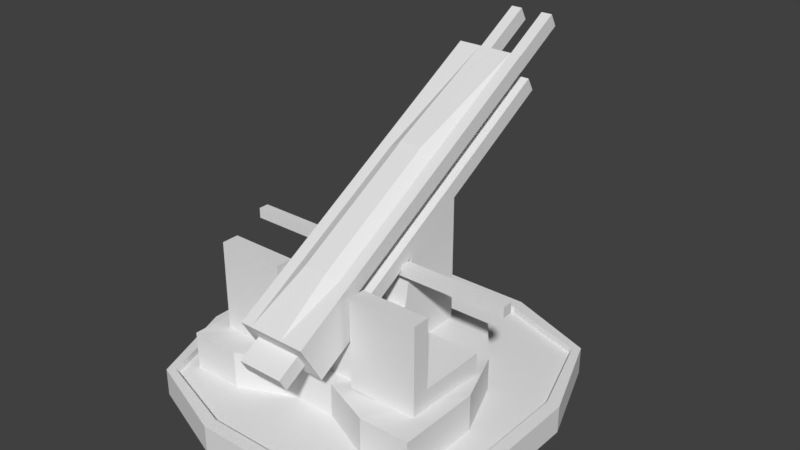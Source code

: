 # Source: Anti_Air_Gun_Real.blend  (saved by Blender 2.78.0; exported with 4.5.12 LTS)
import bpy
from mathutils import Matrix  # noqa: F401  (used for matrix-valued properties, if any)

bpy.ops.wm.read_factory_settings(use_empty=True)
scene = bpy.context.scene
scene.name = 'Scene'

# ---- collections
col_collection_1 = bpy.data.collections.new('Collection 1'); scene.collection.children.link(col_collection_1)

# ---- materials (node trees are filled in below, after node groups)
mat_material = bpy.data.materials.new('Material')
mat_material.alpha_threshold = 0.0
mat_material.use_transparent_shadow = False
mat_material.roughness = 0.5
mat_material.line_color = (0.0, 0.0, 0.0, 1.0)

# ---- material node trees

# ---- world
world_world = bpy.data.worlds.new('World'); scene.world = world_world
world_world.color = (0.05088, 0.05088, 0.05088)
world_world.use_sun_shadow = False
world_world.sun_shadow_jitter_overblur = 0.0
world_world.cycles.sampling_method = 'MANUAL'

# ---- meshes
me_cube = bpy.data.meshes.new('Cube')
me_cube.from_pydata([(0.9821, 1.2, 0.07691), (1.832, -1.567, 0.02151), (-1.832, -1.567, 0.02151), (-0.9821, 1.2, 0.07691), (0.9821, 1.2, 0.5769), (1.832, -1.567, 0.6323), (-1.832, -1.567, 0.6323), (-0.9821, 1.2, 0.5769), (1.5, 0.5068, 0.07691), (1.832, -0.3455, 0.02151), (-1.832, -0.3455, 0.02151), (-1.5, 0.5068, 0.07691), (1.5, 0.5068, 0.5769), (1.832, -0.3455, 0.6323), (-1.832, -0.3455, 0.6323), (-1.5, 0.5068, 0.5769), (0.9, 1.2, 0.07691), (0.3, 1.2, 0.07691), (-0.3, 1.2, 0.07691), (-0.9, 1.2, 0.07691), (1.099, -1.567, 0.02151), (0.3, -1.217, 0.07691), (-0.3, -1.217, 0.07691), (-1.099, -1.567, 0.02151), (0.9, 1.2, 0.5769), (0.3, 1.2, 0.5769), (-0.3, 1.2, 0.5769), (-0.9, 1.2, 0.5769), (1.099, -1.567, 0.6323), (0.3, -1.217, 0.5769), (-0.3, -1.217, 0.5769), (-1.099, -1.567, 0.6323), (-0.9, 0.5068, 0.5769), (-0.3, 0.5068, 0.5769), (0.3, 0.5068, 0.5769), (0.9, 0.5068, 0.5769), (-0.9, -0.4932, 0.5769), (-0.3, -0.4932, 0.5769), (0.3, -0.4932, 0.5769), (0.9, -0.4932, 0.5769), (0.5, 0.6728, 2.989), (0.5, 1.007, 0.543), (0.5, -1.059, 1.989), (0.5, -0.9932, 0.543), (-0.5, 0.6728, 2.989), (-0.5, 1.007, 0.543), (-0.5, -1.059, 1.989), (-0.5, -0.9932, 0.543), (0.5, -0.7259, 1.412), (0.5, -0.9932, 1.21), (0.5, 1.006, 2.412), (0.5, 1.007, 1.21), (-0.5, 1.006, 2.412), (-0.5, 1.007, 1.21), (-0.5, -0.9932, 1.21), (-0.5, -0.7259, 1.412), (-0.5, 0.006775, 1.21), (-0.5, 0.1401, 1.912), (0.5, 0.1401, 1.912), (0.5, 0.006775, 1.21), (0.5, -1.911, 1.498), (0.5, -1.577, 0.9204), (-0.5, -1.911, 1.498), (-0.5, -1.577, 0.9204), (-0.5, 0.6728, 2.989), (-0.5, 1.006, 2.412), (0.5, 0.6728, 2.989), (0.5, 1.006, 2.412), (-0.5, 2.405, 3.989), (-0.5, 2.738, 3.412), (0.5, 2.405, 3.989), (0.5, 2.738, 3.412), (0.1667, -1.106, 2.07), (-0.1667, -1.106, 2.07), (-0.1667, -0.9932, 0.543), (0.1667, -0.9932, 0.543), (-0.1667, 0.6264, 3.07), (0.1667, 0.6264, 3.07), (0.1667, 1.007, 0.543), (-0.1667, 1.007, 0.543), (-0.1667, 1.007, 1.21), (0.1667, 1.007, 1.21), (-0.1667, 1.006, 2.412), (0.1667, 1.006, 2.412), (0.1667, -0.9932, 1.21), (-0.1667, -0.9932, 1.21), (0.1667, -0.7259, 1.412), (-0.1667, -0.7259, 1.412), (0.1667, 0.006775, 1.21), (-0.1667, 0.006775, 1.21), (0.1667, 0.1401, 1.912), (-0.1667, 0.1401, 1.912), (0.1667, -1.911, 1.498), (-0.1667, -1.911, 1.498), (0.1667, -1.577, 0.9204), (-0.1667, -1.577, 0.9204), (-0.1667, 0.71, 3.128), (0.1667, 0.71, 3.128), (-0.1667, 1.006, 2.412), (0.1667, 1.006, 2.412), (-0.1667, 2.405, 3.989), (0.1667, 2.405, 3.989), (-0.1667, 2.738, 3.412), (0.1667, 2.738, 3.412), (-0.5, 0.7839, 2.797), (-0.5, 0.895, 2.604), (0.5, 0.7839, 2.797), (0.5, 0.895, 2.604), (0.5, -0.9481, 1.797), (0.5, -0.837, 1.604), (-0.5, -0.837, 1.604), (-0.5, -0.9481, 1.797), (0.5, -1.8, 1.305), (0.5, -1.688, 1.113), (-0.5, -1.688, 1.113), (-0.5, -1.8, 1.305), (-0.5, 0.7839, 2.797), (-0.5, 0.895, 2.604), (0.5, 0.7839, 2.797), (0.5, 0.895, 2.604), (-0.5, 2.516, 3.797), (-0.5, 2.627, 3.604), (0.5, 2.516, 3.797), (0.5, 2.627, 3.604), (-0.1667, 2.516, 3.797), (-0.1667, 2.627, 3.604), (0.1667, 2.516, 3.797), (0.1667, 2.627, 3.604), (0.1667, -1.8, 1.305), (0.1667, -1.688, 1.113), (-0.1667, -1.8, 1.305), (-0.1667, -1.688, 1.113), (0.3333, -0.9932, 0.543), (0.3333, 0.6728, 2.989), (0.3333, 1.007, 1.21), (0.3333, 1.006, 2.412), (0.3333, 0.6728, 2.989), (0.3333, 1.006, 2.412), (0.3333, 2.405, 3.989), (0.3333, 2.738, 3.412), (0.3333, -1.059, 1.989), (0.3333, 1.007, 0.543), (0.3333, -0.9932, 1.21), (0.3333, -0.7259, 1.412), (0.3333, 0.006775, 1.21), (0.3333, 0.1401, 1.912), (0.3333, -1.911, 1.498), (0.3333, -1.577, 0.9204), (0.3333, -1.688, 1.113), (0.3333, -1.8, 1.305), (0.3333, 2.627, 3.604), (0.3333, 2.516, 3.797), (-0.3333, -1.059, 1.989), (-0.3333, 1.007, 0.543), (-0.3333, -0.9932, 1.21), (-0.3333, -0.7259, 1.412), (-0.3333, 0.006775, 1.21), (-0.3333, 0.1401, 1.912), (-0.3333, -1.911, 1.498), (-0.3333, -1.577, 0.9204), (-0.3333, -0.9932, 0.543), (-0.3333, 0.6728, 2.989), (-0.3333, 1.007, 1.21), (-0.3333, 1.006, 2.412), (-0.3333, 0.6728, 2.989), (-0.3333, 1.006, 2.412), (-0.3333, 2.405, 3.989), (-0.3333, 2.738, 3.412), (-0.3333, 2.627, 3.604), (-0.3333, 2.516, 3.797), (-0.3333, -1.688, 1.113), (-0.3333, -1.8, 1.305), (-0.1667, 3.382, 4.297), (-0.1667, 3.493, 4.104), (0.1667, 3.382, 4.297), (0.1667, 3.493, 4.104), (-0.3333, 3.493, 4.104), (-0.3333, 3.382, 4.297), (0.3333, 3.493, 4.104), (0.3333, 3.382, 4.297), (0.5934, -1.156, 0.6122), (0.5934, -1.156, 0.9122), (0.5934, 0.09447, 0.6122), (0.5934, 0.09447, 0.9122), (1.593, -1.156, 0.6122), (1.593, -1.156, 0.9122), (1.593, 0.09447, 0.6122), (1.593, 0.09447, 0.9122), (0.5934, -0.9055, 0.6122), (0.5934, -0.9055, 0.9122), (1.593, -0.9055, 0.6122), (1.593, -0.9055, 0.9122), (1.593, -0.9055, 1.912), (1.593, -1.156, 1.912), (0.5934, -1.156, 1.912), (0.5934, -0.9055, 1.912), (-1.621, -1.156, 0.6122), (-1.621, -1.156, 0.9122), (-1.621, 0.09447, 0.6122), (-1.621, 0.09447, 0.9122), (-0.6206, -1.156, 0.6122), (-0.6206, -1.156, 0.9122), (-0.6206, 0.09447, 0.6122), (-0.6206, 0.09447, 0.9122), (-1.621, -0.9055, 0.6122), (-1.621, -0.9055, 0.9122), (-0.6206, -0.9055, 0.6122), (-0.6206, -0.9055, 0.9122), (-0.6206, -0.9055, 1.912), (-0.6206, -1.156, 1.912), (-1.621, -1.156, 1.912), (-1.621, -0.9055, 1.912), (0.1667, -2.122, 1.119), (0.1667, -2.011, 0.9267), (-0.1667, -2.122, 1.119), (-0.1667, -2.011, 0.9267), (0.3333, -2.011, 0.9267), (0.3333, -2.122, 1.119), (-0.3333, -2.011, 0.9267), (-0.3333, -2.122, 1.119), (0.3, 0.7839, 2.797), (0.3, 0.895, 2.604), (0.3, -0.9481, 1.797), (0.3, -0.837, 1.604), (0.3, 0.7839, 2.797), (0.3, 0.895, 2.604), (0.3, 2.516, 3.797), (0.3, 2.627, 3.604), (-0.3, 0.7839, 2.797), (-0.3, 0.895, 2.604), (-0.3, -0.837, 1.604), (-0.3, -0.9481, 1.797), (-0.3, 0.7839, 2.797), (-0.3, 0.895, 2.604), (-0.3, 2.516, 3.797), (-0.3, 2.627, 3.604), (-0.075, -0.06823, 1.704), (-0.075, -0.06823, 1.854), (-0.075, 0.08177, 1.704), (-0.075, 0.08177, 1.854), (0.075, -0.06823, 1.704), (0.075, -0.06823, 1.854), (0.075, 0.08177, 1.704), (0.075, 0.08177, 1.854), (2.075, 0.08177, 1.854), (2.075, 0.08177, 1.704), (2.075, -0.06823, 1.704), (2.075, -0.06823, 1.854), (-2.075, 0.08177, 1.704), (-2.075, -0.06823, 1.704), (-2.075, -0.06823, 1.854), (-2.075, 0.08177, 1.854), (-2.0, -1.993, -0.2088), (-2.0, -1.993, 0.1912), (-2.0, 2.007, -0.2088), (-2.0, 2.007, 0.1912), (2.0, -1.993, -0.2088), (2.0, -1.993, 0.1912), (2.0, 2.007, -0.2088), (2.0, 2.007, 0.1912), (-2.5, 0.6734, -0.2088), (-2.5, -0.6599, -0.2088), (-2.5, -0.6599, 0.1912), (-2.5, 0.6734, 0.1912), (2.5, -0.6599, -0.2088), (2.5, 0.6734, -0.2088), (2.5, 0.6734, 0.1912), (2.5, -0.6599, 0.1912), (0.6667, 2.507, -0.2088), (-0.6667, 2.507, -0.2088), (-0.6667, 2.507, 0.1912), (0.6667, 2.507, 0.1912), (-0.6667, -2.493, -0.2088), (0.6667, -2.493, -0.2088), (0.6667, -2.493, 0.1912), (-0.6667, -2.493, 0.1912), (2.05, -1.86, -0.2088), (-2.05, -1.86, 0.1912), (2.05, -1.86, 0.1912), (-2.05, -1.86, -0.2088), (0.6667, -2.31, 0.1912), (-0.6667, -2.31, 0.1912), (1.867, 2.057, 0.1912), (1.867, -2.043, -0.2088), (2.317, 0.6734, 0.1912), (2.317, -0.6599, 0.1912), (1.867, 2.057, -0.2088), (1.867, -2.043, 0.1912), (1.912, -1.905, 0.1912), (-2.05, 1.873, 0.1912), (2.05, 1.873, -0.2088), (-2.05, 1.873, -0.2088), (2.05, 1.873, 0.1912), (0.6667, 2.323, 0.1912), (-0.6667, 2.323, 0.1912), (1.912, 1.918, 0.1912), (-1.867, 2.057, -0.2088), (-1.867, -2.043, 0.1912), (-1.867, 2.057, 0.1912), (-1.867, -2.043, -0.2088), (-2.317, 0.6734, 0.1912), (-2.317, -0.6599, 0.1912), (-1.912, -1.905, 0.1912), (-1.912, 1.918, 0.1912), (-2.317, 0.6734, 0.09115), (-0.6667, 0.6734, 0.09115), (0.6667, 0.6734, 0.09115), (-2.317, -0.6599, 0.09115), (-0.6667, -0.6599, 0.09115), (0.6667, -0.6599, 0.09115), (-1.912, -1.905, 0.09115), (-0.6667, -2.31, 0.09115), (0.6667, -2.31, 0.09115), (0.6667, 2.323, 0.09115), (-0.6667, 2.323, 0.09115), (2.317, 0.6734, 0.09115), (2.317, -0.6599, 0.09115), (1.912, -1.905, 0.09115), (1.912, 1.918, 0.09115), (-1.912, 1.918, 0.09115)], [], [(36, 14, 6, 31), (9, 13, 5, 1), (23, 31, 6, 2), (11, 15, 7, 3), (27, 19, 3, 7), (2, 6, 14, 10), (10, 14, 15, 11), (0, 4, 12, 8), (8, 12, 13, 9), (27, 7, 15, 32), (32, 15, 14, 36), (110, 55, 63, 114), (160, 154, 54, 47), (53, 56, 57, 52), (41, 51, 49, 43), (134, 135, 50, 51), (141, 134, 51, 41), (50, 58, 59, 51), (47, 54, 53, 45), (161, 44, 46, 152), (141, 41, 43, 132), (12, 35, 39, 13), (35, 34, 38, 39), (34, 33, 37, 38), (33, 32, 36, 37), (4, 24, 35, 12), (24, 25, 34, 35), (25, 26, 33, 34), (26, 27, 32, 33), (4, 0, 16, 24), (24, 16, 17, 25), (25, 17, 18, 26), (26, 18, 19, 27), (1, 5, 28, 20), (20, 28, 29, 21), (21, 29, 30, 22), (22, 30, 31, 23), (13, 39, 28, 5), (39, 38, 29, 28), (38, 37, 30, 29), (37, 36, 31, 30), (108, 42, 60, 112), (106, 40, 42, 108), (107, 50, 67, 119), (111, 46, 44, 104), (156, 157, 57, 56), (142, 49, 59, 144), (155, 55, 57, 157), (171, 158, 62, 115), (143, 48, 61, 147), (152, 46, 62, 158), (136, 66, 70, 138), (104, 44, 64, 116), (133, 40, 66, 136), (163, 52, 65, 165), (151, 138, 70, 122), (116, 64, 68, 120), (165, 65, 69, 167), (119, 67, 71, 123), (137, 99, 103, 139), (99, 98, 102, 103), (169, 166, 100, 124), (124, 100, 101, 126), (135, 83, 99, 137), (83, 82, 98, 99), (161, 76, 96, 164), (76, 77, 97, 96), (164, 96, 100, 166), (96, 97, 101, 100), (140, 72, 92, 146), (72, 73, 93, 92), (155, 87, 95, 159), (87, 86, 94, 95), (149, 146, 92, 128), (128, 92, 93, 130), (143, 86, 90, 145), (86, 87, 91, 90), (154, 85, 89, 156), (85, 84, 88, 89), (144, 145, 90, 88), (88, 90, 91, 89), (153, 79, 74, 160), (79, 78, 75, 74), (133, 77, 72, 140), (77, 76, 73, 72), (153, 162, 80, 79), (79, 80, 81, 78), (162, 163, 82, 80), (80, 82, 83, 81), (132, 142, 84, 75), (75, 84, 85, 74), (94, 129, 131, 95), (131, 129, 213, 215), (147, 148, 129, 94), (171, 170, 218, 219), (102, 125, 127, 103), (125, 124, 126, 127), (167, 168, 125, 102), (124, 125, 173, 172), (66, 118, 122, 70), (109, 107, 221, 223), (65, 117, 121, 69), (139, 150, 123, 71), (238, 242, 240, 236), (52, 105, 117, 65), (159, 170, 114, 63), (170, 171, 115, 114), (55, 110, 105, 52), (116, 120, 234, 232), (40, 106, 118, 66), (238, 236, 249, 248), (50, 107, 109, 48), (238, 239, 243, 242), (48, 109, 113, 61), (109, 108, 112, 113), (46, 111, 115, 62), (111, 110, 114, 115), (151, 150, 178, 179), (103, 127, 150, 139), (113, 112, 149, 148), (61, 113, 148, 147), (43, 49, 142, 132), (40, 133, 140, 42), (59, 58, 145, 144), (48, 143, 145, 58), (112, 60, 146, 149), (42, 140, 146, 60), (50, 135, 137, 67), (67, 137, 139, 71), (126, 101, 138, 151), (77, 133, 136, 97), (97, 136, 138, 101), (86, 143, 147, 94), (84, 142, 144, 88), (78, 141, 132, 75), (78, 81, 134, 141), (81, 83, 135, 134), (129, 148, 216, 213), (95, 131, 170, 159), (69, 121, 168, 167), (53, 52, 163, 162), (45, 53, 162, 153), (45, 153, 160, 47), (54, 154, 156, 56), (55, 155, 159, 63), (64, 164, 166, 68), (44, 161, 164, 64), (120, 68, 166, 169), (98, 165, 167, 102), (82, 163, 165, 98), (73, 152, 158, 93), (130, 93, 158, 171), (87, 155, 157, 91), (89, 91, 157, 156), (76, 161, 152, 73), (74, 85, 154, 160), (176, 177, 172, 173), (175, 174, 179, 178), (168, 169, 177, 176), (150, 127, 175, 178), (169, 124, 172, 177), (126, 151, 179, 174), (127, 126, 174, 175), (125, 168, 176, 173), (188, 189, 183, 182), (182, 183, 187, 186), (190, 191, 185, 184), (184, 185, 181, 180), (188, 190, 184, 180), (185, 191, 192, 193), (187, 183, 189, 191), (182, 186, 190, 188), (186, 187, 191, 190), (180, 181, 189, 188), (192, 195, 194, 193), (189, 181, 194, 195), (181, 185, 193, 194), (191, 189, 195, 192), (204, 205, 199, 198), (198, 199, 203, 202), (206, 207, 201, 200), (200, 201, 197, 196), (204, 206, 200, 196), (201, 207, 208, 209), (203, 199, 205, 207), (198, 202, 206, 204), (202, 203, 207, 206), (196, 197, 205, 204), (208, 211, 210, 209), (205, 197, 210, 211), (197, 201, 209, 210), (207, 205, 211, 208), (213, 212, 214, 215), (216, 217, 212, 213), (215, 214, 219, 218), (170, 131, 215, 218), (149, 128, 212, 217), (128, 130, 214, 212), (130, 171, 219, 214), (148, 149, 217, 216), (224, 225, 227, 226), (221, 220, 222, 223), (119, 123, 227, 225), (240, 241, 237, 236), (106, 108, 222, 220), (108, 109, 223, 222), (122, 118, 224, 226), (241, 240, 246, 247), (233, 232, 234, 235), (230, 231, 228, 229), (105, 110, 230, 229), (111, 231, 230, 110), (121, 117, 233, 235), (111, 104, 228, 231), (243, 239, 237, 241), (245, 244, 247, 246), (240, 242, 245, 246), (243, 241, 247, 244), (242, 243, 244, 245), (249, 250, 251, 248), (236, 237, 250, 249), (239, 238, 248, 251), (237, 239, 251, 250), (291, 289, 255, 254), (286, 282, 259, 258), (276, 278, 257, 256), (299, 297, 253, 252), (302, 277, 253, 297), (303, 289, 263, 300), (300, 263, 262, 301), (290, 292, 266, 265), (265, 266, 267, 264), (279, 277, 262, 261), (261, 262, 263, 260), (264, 267, 278, 276), (301, 262, 277, 302), (252, 253, 277, 279), (302, 281, 311, 310), (294, 303, 319, 314), (288, 280, 274, 287), (280, 281, 275, 274), (303, 300, 304, 319), (288, 285, 316, 317), (283, 287, 274, 273), (273, 274, 275, 272), (296, 298, 270, 269), (269, 270, 271, 268), (256, 257, 287, 283), (267, 285, 288, 278), (278, 288, 287, 257), (292, 295, 284, 266), (266, 284, 285, 267), (268, 271, 282, 286), (259, 282, 295, 292), (271, 270, 294, 293), (282, 271, 293, 295), (258, 259, 292, 290), (298, 255, 289, 303), (260, 263, 289, 291), (270, 298, 303, 294), (254, 255, 298, 296), (300, 301, 307, 304), (295, 293, 313, 318), (281, 302, 297, 275), (272, 275, 297, 299), (315, 306, 309, 316), (318, 313, 306, 315), (313, 314, 305, 306), (316, 309, 312, 317), (309, 308, 311, 312), (308, 307, 310, 311), (305, 304, 307, 308), (314, 319, 304, 305), (284, 295, 318, 315), (285, 284, 315, 316), (281, 280, 312, 311), (280, 288, 317, 312), (293, 294, 314, 313), (301, 302, 310, 307)])
_uv = me_cube.uv_layers.new(name='UVMap')
_uv.uv.foreach_set('vector', [0.2395, 0.7231, 0.2395, 0.7231, 0.2395, 0.7231, 0.2395, 0.7231, 0.2395, 0.7231, 0.2395, 0.7231, 0.2395, 0.7231, 0.2395, 0.7231, 0.2395, 0.7231, 0.2395, 0.7231, 0.2395, 0.7231, 0.2395, 0.7231, 0.2395, 0.7231, 0.2395, 0.7231, 0.2395, 0.7231, 0.2395, 0.7231, 0.2395, 0.7231, 0.2395, 0.7231, 0.2395, 0.7231, 0.2395, 0.7231, 0.2395, 0.7231, 0.2395, 0.7231, 0.2395, 0.7231, 0.2395, 0.7231, 0.2395, 0.7231, 0.2395, 0.7231, 0.2395, 0.7231, 0.2395, 0.7231, 0.2395, 0.7232, 0.2395, 0.7232, 0.2395, 0.7231, 0.2395, 0.7232, 0.2395, 0.7232, 0.2395, 0.7231, 0.2395, 0.7231, 0.2395, 0.7231, 0.2395, 0.7231, 0.2395, 0.7231, 0.2395, 0.7231, 0.2395, 0.7231, 0.2395, 0.7231, 0.2395, 0.7231, 0.2395, 0.7231, 0.2395, 0.7231, 0.2395, 0.7232, 0.2395, 0.7232, 0.2395, 0.7232, 0.2395, 0.7232, 0.2395, 0.7232, 0.2395, 0.7232, 0.2395, 0.7232, 0.2395, 0.7232, 0.748, 0.7294, 0.748, 0.7294, 0.748, 0.7294, 0.748, 0.7294, 0.748, 0.7294, 0.748, 0.7294, 0.748, 0.7294, 0.748, 0.7294, 0.748, 0.7294, 0.748, 0.7294, 0.748, 0.7294, 0.748, 0.7294, 0.748, 0.7294, 0.748, 0.7294, 0.748, 0.7294, 0.748, 0.7294, 0.748, 0.7294, 0.748, 0.7294, 0.748, 0.7294, 0.748, 0.7294, 0.748, 0.7294, 0.748, 0.7294, 0.748, 0.7294, 0.748, 0.7294, 0.2395, 0.7232, 0.2395, 0.7232, 0.2395, 0.7232, 0.2395, 0.7232, 0.2395, 0.7232, 0.2395, 0.7232, 0.2395, 0.7232, 0.2395, 0.7232, 0.2395, 0.7231, 0.2395, 0.7231, 0.2395, 0.7231, 0.2395, 0.7231, 0.2395, 0.7231, 0.2395, 0.7231, 0.2395, 0.7231, 0.2395, 0.7231, 0.2395, 0.7231, 0.2395, 0.7231, 0.2395, 0.7231, 0.2395, 0.7231, 0.2395, 0.7231, 0.2395, 0.7231, 0.2395, 0.7231, 0.2395, 0.7231, 0.2395, 0.7232, 0.2395, 0.7232, 0.2395, 0.7231, 0.2395, 0.7231, 0.2395, 0.7232, 0.2395, 0.7231, 0.2395, 0.7231, 0.2395, 0.7231, 0.2395, 0.7231, 0.2395, 0.7231, 0.2395, 0.7231, 0.2395, 0.7231, 0.2395, 0.7231, 0.2395, 0.7231, 0.2395, 0.7231, 0.2395, 0.7231, 0.2395, 0.7232, 0.2395, 0.7232, 0.2395, 0.7232, 0.2395, 0.7232, 0.2395, 0.7232, 0.2395, 0.7232, 0.2395, 0.7232, 0.2395, 0.7231, 0.2395, 0.7231, 0.2395, 0.7232, 0.2395, 0.7232, 0.2395, 0.7231, 0.2395, 0.7231, 0.2395, 0.7232, 0.2395, 0.7231, 0.2395, 0.7231, 0.2395, 0.7231, 0.2395, 0.7231, 0.2395, 0.7231, 0.2395, 0.7231, 0.2395, 0.7231, 0.2395, 0.7231, 0.2395, 0.7231, 0.2395, 0.7231, 0.2395, 0.7231, 0.2395, 0.7231, 0.2395, 0.7231, 0.2395, 0.7231, 0.2395, 0.7231, 0.2395, 0.7231, 0.2395, 0.7231, 0.2395, 0.7231, 0.2395, 0.7231, 0.2395, 0.7231, 0.2395, 0.7231, 0.2395, 0.7231, 0.2395, 0.7231, 0.2395, 0.7231, 0.2395, 0.7231, 0.2395, 0.7231, 0.2395, 0.7231, 0.2395, 0.7231, 0.2395, 0.7231, 0.2395, 0.7231, 0.2395, 0.7231, 0.2395, 0.7231, 0.2395, 0.7231, 0.2395, 0.7231, 0.2395, 0.7232, 0.2395, 0.7232, 0.2395, 0.7232, 0.2395, 0.7232, 0.2395, 0.7232, 0.2395, 0.7232, 0.2395, 0.7232, 0.2395, 0.7232, 0.2395, 0.7232, 0.2395, 0.7232, 0.2395, 0.7232, 0.2395, 0.7232, 0.2395, 0.7232, 0.2395, 0.7232, 0.2395, 0.7232, 0.2395, 0.7232, 0.748, 0.7294, 0.748, 0.7294, 0.748, 0.7294, 0.748, 0.7294, 0.748, 0.7294, 0.748, 0.7294, 0.748, 0.7294, 0.748, 0.7294, 0.2395, 0.7232, 0.2395, 0.7232, 0.2395, 0.7232, 0.2395, 0.7232, 0.2395, 0.7232, 0.2395, 0.7232, 0.2395, 0.7232, 0.2395, 0.7232, 0.2395, 0.7232, 0.2395, 0.7232, 0.2395, 0.7232, 0.2395, 0.7232, 0.2395, 0.7232, 0.2395, 0.7232, 0.2395, 0.7232, 0.2395, 0.7232, 0.2395, 0.7232, 0.2395, 0.7232, 0.2396, 0.7232, 0.2396, 0.7232, 0.2395, 0.7232, 0.2395, 0.7232, 0.2395, 0.7232, 0.2395, 0.7232, 0.2395, 0.7232, 0.2395, 0.7232, 0.2395, 0.7232, 0.2395, 0.7232, 0.2395, 0.7232, 0.2395, 0.7232, 0.2395, 0.7232, 0.2395, 0.7232, 0.2396, 0.7232, 0.2396, 0.7232, 0.2396, 0.7232, 0.2396, 0.7232, 0.2395, 0.7232, 0.2395, 0.7232, 0.2396, 0.7232, 0.2396, 0.7232, 0.2395, 0.7232, 0.2395, 0.7232, 0.2396, 0.7232, 0.2396, 0.7232, 0.2395, 0.7232, 0.2395, 0.7232, 0.2396, 0.7232, 0.2396, 0.7232, 0.2395, 0.7232, 0.2395, 0.7232, 0.2396, 0.7232, 0.2396, 0.7232, 0.2395, 0.7232, 0.2395, 0.7232, 0.2396, 0.7232, 0.2396, 0.7232, 0.2396, 0.7232, 0.2396, 0.7232, 0.2396, 0.7232, 0.2396, 0.7232, 0.2396, 0.7232, 0.2396, 0.7232, 0.2396, 0.7232, 0.2396, 0.7232, 0.2395, 0.7232, 0.2395, 0.7232, 0.2395, 0.7232, 0.2395, 0.7232, 0.2395, 0.7232, 0.2395, 0.7232, 0.2395, 0.7232, 0.2395, 0.7232, 0.7507, 0.401, 0.7507, 0.401, 0.7507, 0.401, 0.7507, 0.401, 0.7507, 0.401, 0.7507, 0.401, 0.7507, 0.401, 0.7507, 0.401, 0.7507, 0.401, 0.7507, 0.401, 0.7507, 0.401, 0.7507, 0.401, 0.7507, 0.401, 0.7507, 0.401, 0.7507, 0.401, 0.7507, 0.401, 0.7507, 0.401, 0.7507, 0.401, 0.7507, 0.401, 0.7507, 0.401, 0.7507, 0.401, 0.7507, 0.401, 0.7507, 0.401, 0.7507, 0.401, 0.2395, 0.7232, 0.2395, 0.7232, 0.2395, 0.7232, 0.2395, 0.7232, 0.2395, 0.7232, 0.2395, 0.7232, 0.2395, 0.7232, 0.2395, 0.7232, 0.2395, 0.7232, 0.2395, 0.7232, 0.2395, 0.7232, 0.2395, 0.7232, 0.2395, 0.7232, 0.2395, 0.7232, 0.2395, 0.7232, 0.2395, 0.7232, 0.2395, 0.7232, 0.2395, 0.7232, 0.2395, 0.7232, 0.2395, 0.7232, 0.2395, 0.7232, 0.2395, 0.7232, 0.2395, 0.7232, 0.2395, 0.7232, 0.748, 0.7294, 0.748, 0.7294, 0.748, 0.7294, 0.748, 0.7294, 0.748, 0.7294, 0.748, 0.7294, 0.748, 0.7294, 0.748, 0.7294, 0.748, 0.7294, 0.748, 0.7294, 0.748, 0.7294, 0.748, 0.7294, 0.748, 0.7294, 0.748, 0.7294, 0.748, 0.7294, 0.748, 0.7294, 0.2395, 0.7232, 0.2395, 0.7232, 0.2395, 0.7232, 0.2395, 0.7232, 0.2395, 0.7232, 0.2395, 0.7232, 0.2395, 0.7232, 0.2395, 0.7232, 0.7507, 0.401, 0.7507, 0.401, 0.7507, 0.401, 0.7507, 0.401, 0.7507, 0.401, 0.7507, 0.401, 0.7507, 0.401, 0.7507, 0.401, 0.748, 0.7294, 0.748, 0.7294, 0.748, 0.7294, 0.748, 0.7294, 0.748, 0.7294, 0.748, 0.7294, 0.748, 0.7294, 0.748, 0.7294, 0.748, 0.7294, 0.748, 0.7294, 0.748, 0.7294, 0.748, 0.7294, 0.748, 0.7294, 0.748, 0.7294, 0.748, 0.7294, 0.748, 0.7294, 0.2395, 0.7232, 0.2395, 0.7232, 0.2395, 0.7232, 0.2395, 0.7232, 0.2395, 0.7232, 0.2395, 0.7232, 0.2395, 0.7232, 0.2395, 0.7232, 0.2395, 0.7232, 0.2395, 0.7232, 0.2395, 0.7232, 0.2395, 0.7232, 0.2395, 0.7232, 0.2395, 0.7232, 0.2395, 0.7232, 0.2395, 0.7232, 0.2395, 0.7232, 0.2395, 0.7232, 0.2395, 0.7232, 0.2395, 0.7232, 0.2395, 0.7232, 0.2395, 0.7232, 0.2395, 0.7232, 0.2395, 0.7232, 0.2396, 0.7232, 0.2396, 0.7232, 0.2396, 0.7232, 0.2396, 0.7232, 0.2396, 0.7232, 0.2396, 0.7232, 0.2396, 0.7232, 0.2396, 0.7232, 0.2396, 0.7232, 0.2396, 0.7232, 0.2396, 0.7232, 0.2396, 0.7232, 0.7515, 0.4004, 0.7515, 0.4004, 0.7515, 0.4004, 0.7515, 0.4004, 0.2395, 0.7232, 0.2395, 0.7232, 0.2396, 0.7232, 0.2396, 0.7232, 0.2395, 0.7232, 0.2395, 0.7232, 0.2395, 0.7232, 0.2395, 0.7232, 0.2395, 0.7232, 0.2395, 0.7232, 0.2396, 0.7232, 0.2396, 0.7232, 0.2396, 0.7232, 0.2396, 0.7232, 0.2396, 0.7232, 0.2396, 0.7232, 0.7479, 0.7293, 0.7481, 0.7293, 0.7481, 0.7295, 0.7479, 0.7295, 0.2395, 0.7232, 0.2395, 0.7232, 0.2395, 0.7232, 0.2395, 0.7232, 0.2395, 0.7232, 0.2395, 0.7232, 0.2395, 0.7232, 0.2395, 0.7232, 0.2395, 0.7232, 0.2395, 0.7232, 0.2395, 0.7232, 0.2395, 0.7232, 0.2395, 0.7232, 0.2395, 0.7232, 0.2395, 0.7232, 0.2395, 0.7232, 0.2395, 0.7232, 0.2396, 0.7232, 0.2396, 0.7232, 0.2395, 0.7232, 0.2395, 0.7232, 0.2395, 0.7232, 0.2395, 0.7232, 0.2395, 0.7232, 0.7479, 0.7293, 0.7481, 0.7293, 0.7481, 0.7295, 0.7479, 0.7295, 0.2395, 0.7232, 0.2395, 0.7232, 0.2395, 0.7232, 0.2395, 0.7232, 0.2395, 0.7231, 0.2397, 0.7231, 0.2397, 0.7233, 0.2395, 0.7233, 0.2395, 0.7232, 0.2395, 0.7232, 0.2395, 0.7232, 0.2395, 0.7232, 0.2395, 0.7232, 0.2395, 0.7232, 0.2395, 0.7232, 0.2395, 0.7232, 0.2395, 0.7232, 0.2395, 0.7232, 0.2395, 0.7232, 0.2395, 0.7232, 0.2395, 0.7232, 0.2395, 0.7232, 0.2395, 0.7232, 0.2395, 0.7232, 0.7515, 0.4004, 0.7515, 0.4004, 0.7515, 0.4004, 0.7515, 0.4004, 0.2396, 0.7232, 0.2396, 0.7232, 0.2396, 0.7232, 0.2396, 0.7232, 0.2395, 0.7232, 0.2395, 0.7232, 0.2395, 0.7232, 0.2395, 0.7232, 0.2395, 0.7232, 0.2395, 0.7232, 0.2395, 0.7232, 0.2395, 0.7232, 0.2395, 0.7232, 0.2395, 0.7232, 0.2395, 0.7232, 0.2395, 0.7232, 0.2395, 0.7232, 0.2395, 0.7232, 0.2395, 0.7232, 0.2395, 0.7232, 0.748, 0.7294, 0.748, 0.7294, 0.748, 0.7294, 0.748, 0.7294, 0.2395, 0.7232, 0.2395, 0.7232, 0.2395, 0.7232, 0.2395, 0.7232, 0.2395, 0.7232, 0.2395, 0.7232, 0.2395, 0.7232, 0.2395, 0.7232, 0.2395, 0.7232, 0.2395, 0.7232, 0.2395, 0.7232, 0.2395, 0.7232, 0.2395, 0.7232, 0.2395, 0.7232, 0.2395, 0.7232, 0.2395, 0.7232, 0.2395, 0.7232, 0.2395, 0.7232, 0.2396, 0.7232, 0.2396, 0.7232, 0.2396, 0.7232, 0.2396, 0.7232, 0.2396, 0.7232, 0.2396, 0.7232, 0.7507, 0.401, 0.7507, 0.401, 0.7507, 0.401, 0.7507, 0.401, 0.7507, 0.401, 0.7507, 0.401, 0.7507, 0.401, 0.7507, 0.401, 0.2395, 0.7232, 0.2395, 0.7232, 0.2395, 0.7232, 0.2395, 0.7232, 0.748, 0.7294, 0.748, 0.7294, 0.748, 0.7294, 0.748, 0.7294, 0.2395, 0.7232, 0.2395, 0.7232, 0.2395, 0.7232, 0.2395, 0.7232, 0.748, 0.7294, 0.748, 0.7294, 0.748, 0.7294, 0.748, 0.7294, 0.748, 0.7294, 0.748, 0.7294, 0.748, 0.7294, 0.748, 0.7294, 0.2395, 0.7232, 0.2395, 0.7232, 0.2395, 0.7232, 0.2395, 0.7232, 0.2395, 0.7232, 0.2395, 0.7232, 0.2395, 0.7232, 0.2395, 0.7232, 0.2396, 0.7232, 0.2396, 0.7232, 0.2396, 0.7232, 0.2396, 0.7232, 0.748, 0.7294, 0.748, 0.7294, 0.748, 0.7294, 0.748, 0.7294, 0.748, 0.7294, 0.748, 0.7294, 0.748, 0.7294, 0.748, 0.7294, 0.2395, 0.7232, 0.2395, 0.7232, 0.2395, 0.7232, 0.2395, 0.7232, 0.748, 0.7294, 0.748, 0.7294, 0.748, 0.7294, 0.748, 0.7294, 0.2395, 0.7232, 0.2395, 0.7232, 0.2395, 0.7232, 0.2395, 0.7232, 0.2395, 0.7232, 0.2395, 0.7232, 0.2396, 0.7232, 0.2396, 0.7232, 0.2395, 0.7232, 0.2395, 0.7232, 0.2395, 0.7232, 0.2395, 0.7232, 0.2396, 0.7232, 0.2396, 0.7232, 0.2396, 0.7232, 0.2396, 0.7232, 0.2395, 0.7232, 0.2395, 0.7232, 0.2396, 0.7232, 0.2396, 0.7232, 0.2395, 0.7232, 0.2395, 0.7232, 0.2395, 0.7232, 0.2395, 0.7232, 0.7507, 0.401, 0.7507, 0.401, 0.7507, 0.401, 0.7507, 0.401, 0.2395, 0.7232, 0.2395, 0.7232, 0.2395, 0.7232, 0.2395, 0.7232, 0.2395, 0.7232, 0.2395, 0.7232, 0.2395, 0.7232, 0.2395, 0.7232, 0.748, 0.7294, 0.748, 0.7294, 0.748, 0.7294, 0.748, 0.7294, 0.7507, 0.401, 0.7507, 0.401, 0.7507, 0.401, 0.7507, 0.401, 0.2395, 0.7232, 0.2395, 0.7232, 0.2395, 0.7232, 0.2395, 0.7232, 0.7515, 0.4004, 0.7515, 0.4004, 0.7515, 0.4004, 0.7515, 0.4004, 0.7515, 0.4004, 0.7515, 0.4004, 0.7515, 0.4004, 0.7515, 0.4004, 0.7515, 0.4004, 0.7515, 0.4004, 0.7515, 0.4004, 0.7515, 0.4004, 0.7515, 0.4004, 0.7515, 0.4004, 0.7515, 0.4004, 0.7515, 0.4004, 0.7515, 0.4004, 0.7515, 0.4004, 0.7515, 0.4004, 0.7515, 0.4004, 0.7515, 0.4004, 0.7515, 0.4004, 0.7515, 0.4004, 0.7515, 0.4004, 0.7515, 0.4004, 0.7515, 0.4004, 0.7515, 0.4004, 0.7515, 0.4004, 0.7515, 0.4004, 0.7515, 0.4004, 0.7515, 0.4004, 0.7515, 0.4004, 0.7541, 0.7417, 0.7543, 0.7417, 0.7543, 0.7419, 0.7541, 0.7419, 0.7541, 0.7417, 0.7543, 0.7417, 0.7543, 0.7419, 0.7541, 0.7419, 0.7541, 0.7417, 0.7543, 0.7417, 0.7543, 0.7419, 0.7541, 0.7419, 0.7541, 0.7417, 0.7543, 0.7417, 0.7543, 0.7419, 0.7541, 0.7419, 0.2395, 0.7231, 0.2397, 0.7231, 0.2397, 0.7233, 0.2395, 0.7233, 0.7541, 0.7417, 0.7543, 0.7417, 0.7543, 0.7419, 0.7541, 0.7419, 0.7541, 0.7417, 0.7543, 0.7417, 0.7543, 0.7419, 0.7541, 0.7419, 0.2395, 0.7231, 0.2397, 0.7231, 0.2397, 0.7233, 0.2395, 0.7233, 0.7541, 0.7417, 0.7543, 0.7417, 0.7543, 0.7419, 0.7541, 0.7419, 0.7541, 0.7417, 0.7543, 0.7417, 0.7543, 0.7419, 0.7541, 0.7419, 0.7541, 0.7417, 0.7543, 0.7417, 0.7543, 0.7419, 0.7541, 0.7419, 0.7541, 0.7417, 0.7543, 0.7417, 0.7543, 0.7419, 0.7541, 0.7419, 0.7541, 0.7417, 0.7543, 0.7417, 0.7543, 0.7419, 0.7541, 0.7419, 0.7541, 0.7417, 0.7543, 0.7417, 0.7543, 0.7419, 0.7541, 0.7419, 0.7541, 0.7417, 0.7543, 0.7417, 0.7543, 0.7419, 0.7541, 0.7419, 0.7541, 0.7417, 0.7543, 0.7417, 0.7543, 0.7419, 0.7541, 0.7419, 0.7541, 0.7417, 0.7543, 0.7417, 0.7543, 0.7419, 0.7541, 0.7419, 0.7541, 0.7417, 0.7543, 0.7417, 0.7543, 0.7419, 0.7541, 0.7419, 0.2395, 0.7231, 0.2397, 0.7231, 0.2397, 0.7233, 0.2395, 0.7233, 0.7541, 0.7417, 0.7543, 0.7417, 0.7543, 0.7419, 0.7541, 0.7419, 0.7541, 0.7417, 0.7543, 0.7417, 0.7543, 0.7419, 0.7541, 0.7419, 0.2395, 0.7231, 0.2397, 0.7231, 0.2397, 0.7233, 0.2395, 0.7233, 0.7541, 0.7417, 0.7543, 0.7417, 0.7543, 0.7419, 0.7541, 0.7419, 0.7541, 0.7417, 0.7543, 0.7417, 0.7543, 0.7419, 0.7541, 0.7419, 0.7541, 0.7417, 0.7543, 0.7417, 0.7543, 0.7419, 0.7541, 0.7419, 0.7541, 0.7417, 0.7543, 0.7417, 0.7543, 0.7419, 0.7541, 0.7419, 0.7541, 0.7417, 0.7543, 0.7417, 0.7543, 0.7419, 0.7541, 0.7419, 0.7541, 0.7417, 0.7543, 0.7417, 0.7543, 0.7419, 0.7541, 0.7419, 0.2395, 0.7232, 0.2395, 0.7232, 0.2395, 0.7232, 0.2395, 0.7232, 0.2395, 0.7232, 0.2395, 0.7232, 0.2395, 0.7232, 0.2395, 0.7232, 0.2395, 0.7232, 0.2395, 0.7232, 0.2395, 0.7232, 0.2395, 0.7232, 0.2395, 0.7232, 0.2395, 0.7232, 0.2395, 0.7232, 0.2395, 0.7232, 0.2395, 0.7232, 0.2395, 0.7232, 0.2395, 0.7232, 0.2395, 0.7232, 0.2395, 0.7232, 0.2395, 0.7232, 0.2395, 0.7232, 0.2395, 0.7232, 0.2395, 0.7232, 0.2395, 0.7232, 0.2395, 0.7232, 0.2395, 0.7232, 0.2395, 0.7232, 0.2395, 0.7232, 0.2395, 0.7232, 0.2395, 0.7232, 0.7515, 0.4004, 0.7515, 0.4004, 0.7515, 0.4004, 0.7515, 0.4004, 0.7515, 0.4004, 0.7515, 0.4004, 0.7515, 0.4004, 0.7515, 0.4004, 0.2395, 0.7232, 0.2396, 0.7232, 0.2396, 0.7232, 0.2395, 0.7232, 0.7479, 0.7293, 0.7481, 0.7293, 0.7481, 0.7295, 0.7479, 0.7295, 0.2395, 0.7232, 0.2395, 0.7232, 0.2395, 0.7232, 0.2395, 0.7232, 0.7515, 0.4004, 0.7515, 0.4004, 0.7515, 0.4004, 0.7515, 0.4004, 0.2396, 0.7232, 0.2395, 0.7232, 0.2395, 0.7232, 0.2396, 0.7232, 0.7479, 0.7293, 0.7481, 0.7293, 0.7481, 0.7295, 0.7479, 0.7295, 0.7515, 0.4004, 0.7515, 0.4004, 0.7515, 0.4004, 0.7515, 0.4004, 0.7515, 0.4004, 0.7515, 0.4004, 0.7515, 0.4004, 0.7515, 0.4004, 0.2395, 0.7232, 0.2395, 0.7232, 0.2395, 0.7232, 0.2395, 0.7232, 0.2395, 0.7232, 0.2395, 0.7232, 0.2395, 0.7232, 0.2395, 0.7232, 0.2396, 0.7232, 0.2395, 0.7232, 0.2395, 0.7232, 0.2396, 0.7232, 0.2395, 0.7232, 0.2395, 0.7232, 0.2395, 0.7232, 0.2395, 0.7232, 0.2395, 0.7231, 0.2397, 0.7231, 0.2397, 0.7233, 0.2395, 0.7233, 0.7479, 0.7293, 0.7481, 0.7293, 0.7481, 0.7295, 0.7479, 0.7295, 0.7479, 0.7293, 0.7481, 0.7293, 0.7481, 0.7295, 0.7479, 0.7295, 0.7479, 0.7293, 0.7481, 0.7293, 0.7481, 0.7295, 0.7479, 0.7295, 0.7479, 0.7293, 0.7481, 0.7293, 0.7481, 0.7295, 0.7479, 0.7295, 0.7479, 0.7293, 0.7481, 0.7293, 0.7481, 0.7295, 0.7479, 0.7295, 0.7479, 0.7293, 0.7481, 0.7293, 0.7481, 0.7295, 0.7479, 0.7295, 0.7479, 0.7293, 0.7481, 0.7293, 0.7481, 0.7295, 0.7479, 0.7295, 0.7479, 0.7293, 0.7481, 0.7293, 0.7481, 0.7295, 0.7479, 0.7295, 0.2395, 0.7232, 0.2395, 0.7232, 0.2395, 0.7232, 0.2395, 0.7232, 0.2395, 0.7231, 0.2395, 0.7231, 0.2395, 0.7231, 0.2395, 0.7231, 0.2395, 0.7231, 0.2395, 0.7231, 0.2395, 0.7231, 0.2395, 0.7231, 0.2395, 0.7231, 0.2395, 0.7231, 0.2395, 0.7231, 0.2395, 0.7231, 0.2395, 0.7231, 0.2395, 0.7231, 0.2395, 0.7231, 0.2395, 0.7231, 0.2395, 0.7232, 0.2395, 0.7232, 0.2395, 0.7232, 0.2395, 0.7232, 0.2395, 0.7232, 0.2395, 0.7232, 0.2395, 0.7232, 0.2395, 0.7232, 0.2395, 0.7231, 0.2395, 0.7231, 0.2395, 0.7231, 0.2395, 0.7231, 0.2395, 0.7231, 0.2395, 0.7231, 0.2395, 0.7231, 0.2395, 0.7231, 0.2395, 0.7231, 0.2395, 0.7231, 0.2395, 0.7232, 0.2395, 0.7232, 0.2395, 0.7232, 0.2395, 0.7232, 0.2395, 0.7232, 0.2395, 0.7232, 0.2395, 0.7231, 0.2395, 0.7231, 0.2395, 0.7231, 0.2395, 0.7231, 0.2395, 0.7232, 0.2395, 0.7232, 0.2395, 0.7231, 0.2395, 0.7231, 0.2395, 0.7231, 0.2395, 0.7231, 0.2395, 0.7231, 0.2395, 0.7231, 0.2395, 0.7231, 0.2395, 0.7231, 0.2395, 0.7231, 0.2395, 0.7231, 0.2395, 0.7232, 0.2395, 0.7232, 0.2395, 0.7232, 0.2395, 0.7232, 0.2395, 0.7231, 0.2395, 0.7231, 0.2395, 0.7231, 0.2395, 0.7231, 0.2395, 0.7231, 0.2395, 0.7231, 0.2395, 0.7231, 0.2395, 0.7231, 0.2395, 0.7232, 0.2395, 0.7232, 0.2395, 0.7232, 0.2395, 0.7232, 0.2395, 0.7231, 0.2395, 0.7231, 0.2395, 0.7231, 0.2395, 0.7231, 0.2395, 0.7231, 0.2395, 0.7231, 0.2395, 0.7231, 0.2395, 0.7231, 0.2395, 0.7231, 0.2395, 0.7231, 0.2395, 0.7231, 0.2395, 0.7231, 0.2395, 0.7232, 0.2395, 0.7232, 0.2395, 0.7232, 0.2395, 0.7232, 0.2395, 0.7232, 0.2395, 0.7232, 0.2395, 0.7232, 0.2395, 0.7232, 0.2395, 0.7231, 0.2395, 0.7231, 0.2395, 0.7231, 0.2395, 0.7231, 0.2395, 0.7231, 0.2395, 0.7231, 0.2395, 0.7231, 0.2395, 0.7231, 0.2395, 0.7231, 0.2395, 0.7231, 0.2395, 0.7231, 0.2395, 0.7231, 0.2395, 0.7231, 0.2395, 0.7231, 0.2395, 0.7231, 0.2395, 0.7231, 0.2395, 0.7231, 0.2395, 0.7231, 0.2395, 0.7231, 0.2395, 0.7231, 0.2395, 0.7232, 0.2395, 0.7232, 0.2395, 0.7231, 0.2395, 0.7231, 0.2395, 0.7231, 0.2395, 0.7231, 0.2395, 0.7231, 0.2395, 0.7231, 0.2395, 0.7232, 0.2395, 0.7232, 0.2395, 0.7232, 0.2395, 0.7232, 0.2395, 0.7231, 0.2395, 0.7232, 0.2395, 0.7232, 0.2395, 0.7231, 0.2395, 0.7231, 0.2395, 0.7231, 0.2395, 0.7231, 0.2395, 0.7231, 0.2395, 0.7232, 0.2395, 0.7232, 0.2395, 0.7232, 0.2395, 0.7232, 0.2395, 0.7232, 0.2395, 0.7232, 0.2395, 0.7232, 0.2395, 0.7232, 0.2395, 0.7232, 0.2395, 0.7232, 0.2395, 0.7232, 0.2395, 0.7232, 0.2395, 0.7232, 0.2395, 0.7232, 0.2395, 0.7232, 0.2395, 0.7232, 0.2395, 0.7232, 0.2395, 0.7232, 0.2395, 0.7232, 0.2395, 0.7232, 0.2395, 0.7231, 0.2395, 0.7232, 0.2395, 0.7232, 0.2395, 0.7231, 0.2395, 0.7231, 0.2395, 0.7231, 0.2395, 0.7231, 0.2395, 0.7231, 0.2395, 0.7231, 0.2395, 0.7231, 0.2395, 0.7231, 0.2395, 0.7231, 0.748, 0.2147, 0.748, 0.2147, 0.7479, 0.2147, 0.748, 0.2147, 0.748, 0.2147, 0.748, 0.2147, 0.748, 0.2147, 0.748, 0.2147, 0.748, 0.2147, 0.748, 0.2147, 0.7479, 0.2147, 0.748, 0.2147, 0.748, 0.2147, 0.7479, 0.2147, 0.7479, 0.2147, 0.748, 0.2147, 0.7479, 0.2147, 0.7479, 0.2147, 0.7479, 0.2147, 0.7479, 0.2147, 0.7479, 0.2147, 0.7479, 0.2147, 0.7479, 0.2147, 0.7479, 0.2147, 0.7479, 0.2147, 0.7479, 0.2147, 0.7479, 0.2147, 0.7479, 0.2147, 0.748, 0.2147, 0.7479, 0.2147, 0.7479, 0.2147, 0.7479, 0.2147, 0.2395, 0.7231, 0.2395, 0.7231, 0.2395, 0.7231, 0.2395, 0.7231, 0.2395, 0.7231, 0.2395, 0.7231, 0.2395, 0.7231, 0.2395, 0.7231, 0.2395, 0.7231, 0.2395, 0.7231, 0.2395, 0.7231, 0.2395, 0.7231, 0.2395, 0.7231, 0.2395, 0.7231, 0.2395, 0.7231, 0.2395, 0.7231, 0.2395, 0.7232, 0.2395, 0.7232, 0.2395, 0.7232, 0.2395, 0.7232, 0.2395, 0.7232, 0.2395, 0.7231, 0.2395, 0.7231, 0.2395, 0.7232])
me_cube.materials.append(mat_material)
me_cube.use_remesh_preserve_volume = False
me_cube.use_remesh_preserve_attributes = False
me_cube.use_mirror_vertex_groups = False
me_cube.update()

# ---- objects
ob_airgun_real = bpy.data.objects.new('Airgun_Real', me_cube)

# ---- transforms, parenting, visibility, modifiers, constraints
ob_airgun_real.location = (0.0, 0.0, 0.0)
ob_airgun_real.lock_rotations_4d = False
ob_airgun_real.empty_display_type = 'ARROWS'
ob_airgun_real.lineart.crease_threshold = 0.0

# ---- collection membership
col_collection_1.objects.link(ob_airgun_real)

# ---- scene / render settings (as saved in the file)
scene.frame_start = 1; scene.frame_end = 250; scene.frame_set(1)
scene.render.engine = 'BLENDER_EEVEE_NEXT'
scene.render.resolution_percentage = 50
scene.render.dither_intensity = 0.0
scene.cycles.use_denoising = False
scene.cycles.samples = 128
scene.cycles.sampling_pattern = 'TABULATED_SOBOL'
scene.cycles.light_sampling_threshold = 0.0
scene.cycles.use_adaptive_sampling = False
scene.cycles.use_light_tree = False
scene.cycles.blur_glossy = 0.0
scene.cycles.sample_clamp_indirect = 0.0
scene.view_settings.view_transform = 'Standard'
bpy.context.view_layer.update()

# ---- added for rendering (the .blend has no active camera and no usable light): camera, sun
cam_auto = bpy.data.cameras.new('AutoCamera')
cam_auto.lens = 50.0
cam_auto.sensor_width = 36.0
cam_auto.clip_end = 1000.0
ob_auto_camera = bpy.data.objects.new('AutoCamera', cam_auto)
scene.collection.objects.link(ob_auto_camera)
ob_auto_camera.location = (8.33411, -9.501, 8.71134)
ob_auto_camera.rotation_euler = (1.09748, -7.21219e-08, 0.694738)
scene.camera = ob_auto_camera
light_auto_sun = bpy.data.lights.new('AutoSun', 'SUN')
light_auto_sun.energy = 3.0
light_auto_sun.angle = 0.0523599
ob_auto_sun = bpy.data.objects.new('AutoSun', light_auto_sun)
scene.collection.objects.link(ob_auto_sun)
ob_auto_sun.rotation_euler = (0.872665, 0.174533, 0.523599)
bpy.context.view_layer.update()
